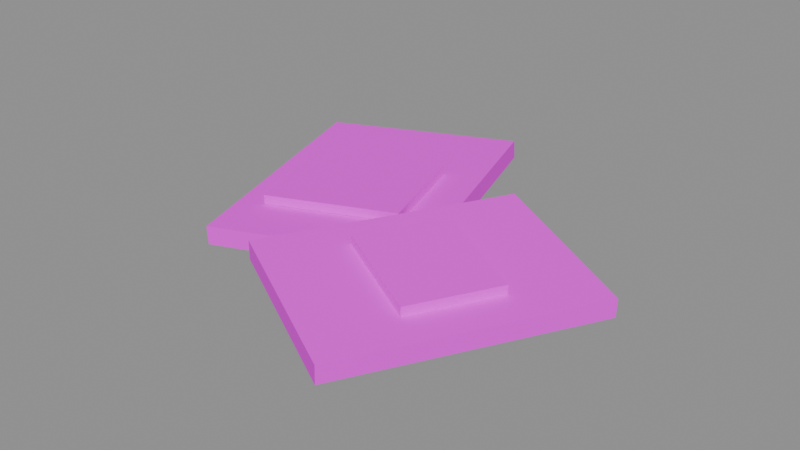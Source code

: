 # Source: waste_sachet.blend  (saved by Blender 4.2.68; exported with 4.5.12 LTS)
import bpy
from mathutils import Matrix  # noqa: F401  (used for matrix-valued properties, if any)

bpy.ops.wm.read_factory_settings(use_empty=True)
scene = bpy.context.scene
scene.name = 'Scene'

# ---- collections
col_anchors = bpy.data.collections.new('Anchors'); scene.collection.children.link(col_anchors)
col_world = bpy.data.collections.new('World'); scene.collection.children.link(col_world)

# ---- images (referenced by path relative to the original .blend; pixels are not part of the script)
import os
ASSET_DIR = os.environ.get("B2B_ASSET_DIR", "")  # directory of the original .blend (textures are referenced by path, not embedded)
HERE = os.path.dirname(os.path.abspath(__file__))  # packed textures are extracted next to this script under _unpacked/

def load_image(name, relpath, width, height, colorspace="sRGB"):
    """Load a texture the original file referenced (path relative to the .blend, or extracted next to this script)."""
    p = next((c for c in (os.path.join(HERE, relpath), os.path.join(ASSET_DIR, relpath)) if relpath and os.path.exists(c)), "")
    if p:
        img = bpy.data.images.load(p, check_existing=True)
        img.name = name
    else:  # same state as the original file: an image datablock whose file is absent (Cycles renders it pink)
        img = bpy.data.images.new(name, width, height)
        img.source = "FILE"
        img.filepath = "//" + (relpath or name)
    img.colorspace_settings.name = colorspace
    return img
img_palette_png = load_image('palette.png', 'palette.png', 1024, 1024, 'sRGB')

# ---- materials (node trees are filled in below, after node groups)
mat_tanghalanpalette = bpy.data.materials.new('TanghalanPalette')

# ---- material node trees
mat_tanghalanpalette.use_nodes = True; mat_tanghalanpalette.node_tree.nodes.clear()
_N = mat_tanghalanpalette.node_tree.nodes; _L = mat_tanghalanpalette.node_tree.links
n0 = _N.new('ShaderNodeBsdfPrincipled'); n0.name = 'Principled BSDF'; n0.location = (10, 300)
n0.inputs[2].default_value = 1.0
n1 = _N.new('ShaderNodeOutputMaterial'); n1.name = 'Material Output'; n1.location = (300, 300)
n2 = _N.new('ShaderNodeTexImage'); n2.name = 'Image Texture'; n2.location = (0, 0)
n2.image = img_palette_png
n2.interpolation = 'Closest'
_L.new(n0.outputs[0], n1.inputs[0])
_L.new(n2.outputs[0], n0.inputs[0])
n1.is_active_output = True

# ---- meshes
me_m__waste_sachet = bpy.data.meshes.new('M__waste_sachet')
me_m__waste_sachet.from_pydata([(0.06048, -0.0441, 0.01624), (0.02501, 0.07054, 0.01624), (0.06086, -0.04398, 0.008254), (0.0254, 0.07066, 0.008254), (-0.06086, 0.04398, 0.01175), (-0.0254, -0.07066, 0.01175), (-0.06048, 0.0441, 0.003756), (-0.02501, -0.07054, 0.003756), (-0.06086, 0.04398, 0.01175), (0.02501, 0.07054, 0.01624), (-0.0254, -0.07066, 0.01175), (0.06048, -0.0441, 0.01624), (-0.02501, -0.07054, 0.003756), (0.06086, -0.04398, 0.008254), (-0.06048, 0.0441, 0.003756), (0.0254, 0.07066, 0.008254), (-0.0254, -0.07066, 0.01175), (0.06048, -0.0441, 0.01624), (-0.02501, -0.07054, 0.003756), (0.06086, -0.04398, 0.008254), (0.02501, 0.07054, 0.01624), (-0.06086, 0.04398, 0.01175), (0.0254, 0.07066, 0.008254), (-0.06048, 0.0441, 0.003756), (0.03592, -0.02506, 0.0195), (0.02114, 0.02271, 0.0195), (0.03611, -0.025, 0.0155), (0.02133, 0.02277, 0.0155), (-0.03611, 0.004999, 0.0165), (-0.02133, -0.04277, 0.0165), (-0.03592, 0.005058, 0.0125), (-0.02114, -0.04271, 0.0125), (-0.03611, 0.004999, 0.0165), (0.02114, 0.02271, 0.0195), (-0.02133, -0.04277, 0.0165), (0.03592, -0.02506, 0.0195), (-0.02114, -0.04271, 0.0125), (0.03611, -0.025, 0.0155), (-0.03592, 0.005058, 0.0125), (0.02133, 0.02277, 0.0155), (-0.02133, -0.04277, 0.0165), (0.03592, -0.02506, 0.0195), (-0.02114, -0.04271, 0.0125), (0.03611, -0.025, 0.0155), (0.02114, 0.02271, 0.0195), (-0.03611, 0.004999, 0.0165), (0.02133, 0.02277, 0.0155), (-0.03592, 0.005058, 0.0125), (0.07888, -0.1175, 0.01559), (0.1316, -0.02099, 0.01559), (0.07846, -0.1173, 0.007609), (0.1312, -0.02076, 0.007609), (0.06154, 0.01729, 0.02039), (0.008802, -0.07924, 0.02039), (0.06112, 0.01752, 0.01241), (0.008381, -0.07901, 0.01241), (0.06154, 0.01729, 0.02039), (0.1316, -0.02099, 0.01559), (0.008802, -0.07924, 0.02039), (0.07888, -0.1175, 0.01559), (0.008381, -0.07901, 0.01241), (0.07846, -0.1173, 0.007609), (0.06112, 0.01752, 0.01241), (0.1312, -0.02076, 0.007609), (0.008802, -0.07924, 0.02039), (0.07888, -0.1175, 0.01559), (0.008381, -0.07901, 0.01241), (0.07846, -0.1173, 0.007609), (0.1316, -0.02099, 0.01559), (0.06154, 0.01729, 0.02039), (0.1312, -0.02076, 0.007609), (0.06112, 0.01752, 0.01241), (0.08242, -0.07957, 0.0205), (0.1016, -0.04447, 0.0205), (0.08221, -0.07946, 0.0165), (0.1014, -0.04435, 0.0165), (0.05779, -0.02054, 0.0235), (0.03862, -0.05565, 0.0235), (0.05758, -0.02043, 0.0195), (0.03841, -0.05553, 0.0195), (0.05779, -0.02054, 0.0235), (0.1016, -0.04447, 0.0205), (0.03862, -0.05565, 0.0235), (0.08242, -0.07957, 0.0205), (0.03841, -0.05553, 0.0195), (0.08221, -0.07946, 0.0165), (0.05758, -0.02043, 0.0195), (0.1014, -0.04435, 0.0165), (0.03862, -0.05565, 0.0235), (0.08242, -0.07957, 0.0205), (0.03841, -0.05553, 0.0195), (0.08221, -0.07946, 0.0165), (0.1016, -0.04447, 0.0205), (0.05779, -0.02054, 0.0235), (0.1014, -0.04435, 0.0165), (0.05758, -0.02043, 0.0195)], [], [(0, 2, 1), (2, 3, 1), (4, 6, 5), (6, 7, 5), (8, 10, 9), (10, 11, 9), (12, 14, 13), (14, 15, 13), (16, 18, 17), (18, 19, 17), (20, 22, 21), (22, 23, 21), (24, 26, 25), (26, 27, 25), (28, 30, 29), (30, 31, 29), (32, 34, 33), (34, 35, 33), (36, 38, 37), (38, 39, 37), (40, 42, 41), (42, 43, 41), (44, 46, 45), (46, 47, 45), (48, 50, 49), (50, 51, 49), (52, 54, 53), (54, 55, 53), (56, 58, 57), (58, 59, 57), (60, 62, 61), (62, 63, 61), (64, 66, 65), (66, 67, 65), (68, 70, 69), (70, 71, 69), (72, 74, 73), (74, 75, 73), (76, 78, 77), (78, 79, 77), (80, 82, 81), (82, 83, 81), (84, 86, 85), (86, 87, 85), (88, 90, 89), (90, 91, 89), (92, 94, 93), (94, 95, 93)])
_uv = me_m__waste_sachet.uv_layers.new(name='UVMap')
_uv.uv.foreach_set('vector', [0.3594, 0.9844, 0.3594, 0.9844, 0.3594, 0.9844, 0.3594, 0.9844, 0.3594, 0.9844, 0.3594, 0.9844, 0.3594, 0.9844, 0.3594, 0.9844, 0.3594, 0.9844, 0.3594, 0.9844, 0.3594, 0.9844, 0.3594, 0.9844, 0.3594, 0.9844, 0.3594, 0.9844, 0.3594, 0.9844, 0.3594, 0.9844, 0.3594, 0.9844, 0.3594, 0.9844, 0.3594, 0.9844, 0.3594, 0.9844, 0.3594, 0.9844, 0.3594, 0.9844, 0.3594, 0.9844, 0.3594, 0.9844, 0.3594, 0.9844, 0.3594, 0.9844, 0.3594, 0.9844, 0.3594, 0.9844, 0.3594, 0.9844, 0.3594, 0.9844, 0.3594, 0.9844, 0.3594, 0.9844, 0.3594, 0.9844, 0.3594, 0.9844, 0.3594, 0.9844, 0.3594, 0.9844, 0.7344, 0.9844, 0.7344, 0.9844, 0.7344, 0.9844, 0.7344, 0.9844, 0.7344, 0.9844, 0.7344, 0.9844, 0.7344, 0.9844, 0.7344, 0.9844, 0.7344, 0.9844, 0.7344, 0.9844, 0.7344, 0.9844, 0.7344, 0.9844, 0.7344, 0.9844, 0.7344, 0.9844, 0.7344, 0.9844, 0.7344, 0.9844, 0.7344, 0.9844, 0.7344, 0.9844, 0.7344, 0.9844, 0.7344, 0.9844, 0.7344, 0.9844, 0.7344, 0.9844, 0.7344, 0.9844, 0.7344, 0.9844, 0.7344, 0.9844, 0.7344, 0.9844, 0.7344, 0.9844, 0.7344, 0.9844, 0.7344, 0.9844, 0.7344, 0.9844, 0.7344, 0.9844, 0.7344, 0.9844, 0.7344, 0.9844, 0.7344, 0.9844, 0.7344, 0.9844, 0.7344, 0.9844, 0.8594, 0.8594, 0.8594, 0.8594, 0.8594, 0.8594, 0.8594, 0.8594, 0.8594, 0.8594, 0.8594, 0.8594, 0.8594, 0.8594, 0.8594, 0.8594, 0.8594, 0.8594, 0.8594, 0.8594, 0.8594, 0.8594, 0.8594, 0.8594, 0.8594, 0.8594, 0.8594, 0.8594, 0.8594, 0.8594, 0.8594, 0.8594, 0.8594, 0.8594, 0.8594, 0.8594, 0.8594, 0.8594, 0.8594, 0.8594, 0.8594, 0.8594, 0.8594, 0.8594, 0.8594, 0.8594, 0.8594, 0.8594, 0.8594, 0.8594, 0.8594, 0.8594, 0.8594, 0.8594, 0.8594, 0.8594, 0.8594, 0.8594, 0.8594, 0.8594, 0.8594, 0.8594, 0.8594, 0.8594, 0.8594, 0.8594, 0.8594, 0.8594, 0.8594, 0.8594, 0.8594, 0.8594, 0.5469, 0.9844, 0.5469, 0.9844, 0.5469, 0.9844, 0.5469, 0.9844, 0.5469, 0.9844, 0.5469, 0.9844, 0.5469, 0.9844, 0.5469, 0.9844, 0.5469, 0.9844, 0.5469, 0.9844, 0.5469, 0.9844, 0.5469, 0.9844, 0.5469, 0.9844, 0.5469, 0.9844, 0.5469, 0.9844, 0.5469, 0.9844, 0.5469, 0.9844, 0.5469, 0.9844, 0.5469, 0.9844, 0.5469, 0.9844, 0.5469, 0.9844, 0.5469, 0.9844, 0.5469, 0.9844, 0.5469, 0.9844, 0.5469, 0.9844, 0.5469, 0.9844, 0.5469, 0.9844, 0.5469, 0.9844, 0.5469, 0.9844, 0.5469, 0.9844, 0.5469, 0.9844, 0.5469, 0.9844, 0.5469, 0.9844, 0.5469, 0.9844, 0.5469, 0.9844, 0.5469, 0.9844])
me_m__waste_sachet.materials.append(mat_tanghalanpalette)
me_m__waste_sachet.update()
me_m__waste_sachet.normals_split_custom_set([tuple(v) for v in zip(*[iter([0.9541, 0.2952, 0.04998, 0.9541, 0.2952, 0.04998, 0.9541, 0.2952, 0.04998, 0.9541, 0.2952, 0.04998, 0.9541, 0.2952, 0.04998, 0.9541, 0.2952, 0.04998, -0.9541, -0.2952, -0.04998, -0.9541, -0.2952, -0.04998, -0.9541, -0.2952, -0.04998, -0.9541, -0.2952, -0.04998, -0.9541, -0.2952, -0.04998, -0.9541, -0.2952, -0.04998, -0.04775, -0.01477, 0.9988, -0.04775, -0.01477, 0.9988, -0.04775, -0.01477, 0.9988, -0.04775, -0.01477, 0.9988, -0.04775, -0.01477, 0.9988, -0.04775, -0.01477, 0.9988, 0.04775, 0.01477, -0.9988, 0.04775, 0.01477, -0.9988, 0.04775, 0.01477, -0.9988, 0.04775, 0.01477, -0.9988, 0.04775, 0.01477, -0.9988, 0.04775, 0.01477, -0.9988, 0.2955, -0.9553, 0.0, 0.2955, -0.9553, 0.0, 0.2955, -0.9553, 0.0, 0.2955, -0.9553, -2.173e-07, 0.2955, -0.9553, -2.173e-07, 0.2955, -0.9553, -2.173e-07, -0.2955, 0.9553, 0.0, -0.2955, 0.9553, 0.0, -0.2955, 0.9553, 0.0, -0.2955, 0.9553, 2.173e-07, -0.2955, 0.9553, 2.173e-07, -0.2955, 0.9553, 2.173e-07, 0.9541, 0.2952, 0.04998, 0.9541, 0.2952, 0.04998, 0.9541, 0.2952, 0.04998, 0.9541, 0.2952, 0.04998, 0.9541, 0.2952, 0.04998, 0.9541, 0.2952, 0.04998, -0.9541, -0.2952, -0.04998, -0.9541, -0.2952, -0.04998, -0.9541, -0.2952, -0.04998, -0.9541, -0.2952, -0.04998, -0.9541, -0.2952, -0.04998, -0.9541, -0.2952, -0.04998, -0.04775, -0.01477, 0.9988, -0.04775, -0.01477, 0.9988, -0.04775, -0.01477, 0.9988, -0.04775, -0.01477, 0.9988, -0.04775, -0.01477, 0.9988, -0.04775, -0.01477, 0.9988, 0.04775, 0.01477, -0.9988, 0.04775, 0.01477, -0.9988, 0.04775, 0.01477, -0.9988, 0.04775, 0.01477, -0.9988, 0.04775, 0.01477, -0.9988, 0.04775, 0.01477, -0.9988, 0.2955, -0.9553, 9.701e-07, 0.2955, -0.9553, 9.701e-07, 0.2955, -0.9553, 9.701e-07, 0.2955, -0.9553, -7.655e-07, 0.2955, -0.9553, -7.655e-07, 0.2955, -0.9553, -7.655e-07, -0.2955, 0.9553, -4.851e-07, -0.2955, 0.9553, -4.851e-07, -0.2955, 0.9553, -4.851e-07, -0.2955, 0.9553, 2.624e-07, -0.2955, 0.9553, 2.624e-07, -0.2955, 0.9553, 2.624e-07, 0.876, -0.4786, -0.05996, 0.876, -0.4786, -0.05996, 0.876, -0.4786, -0.05996, 0.876, -0.4786, -0.05996, 0.876, -0.4786, -0.05996, 0.876, -0.4786, -0.05996, -0.876, 0.4786, 0.05996, -0.876, 0.4786, 0.05996, -0.876, 0.4786, 0.05996, -0.876, 0.4786, 0.05996, -0.876, 0.4786, 0.05996, -0.876, 0.4786, 0.05996, 0.05262, -0.02875, 0.9982, 0.05262, -0.02875, 0.9982, 0.05262, -0.02875, 0.9982, 0.05262, -0.02875, 0.9982, 0.05262, -0.02875, 0.9982, 0.05262, -0.02875, 0.9982, -0.05262, 0.02875, -0.9982, -0.05262, 0.02875, -0.9982, -0.05262, 0.02875, -0.9982, -0.05262, 0.02875, -0.9982, -0.05262, 0.02875, -0.9982, -0.05262, 0.02875, -0.9982, -0.4794, -0.8776, 1.455e-06, -0.4794, -0.8776, 1.455e-06, -0.4794, -0.8776, 1.455e-06, -0.4794, -0.8776, -1.819e-06, -0.4794, -0.8776, -1.819e-06, -0.4794, -0.8776, -1.819e-06, 0.4794, 0.8776, -4.547e-08, 0.4794, 0.8776, -4.547e-08, 0.4794, 0.8776, -4.547e-08, 0.4794, 0.8776, -7.105e-09, 0.4794, 0.8776, -7.105e-09, 0.4794, 0.8776, -7.105e-09, 0.876, -0.4786, -0.05996, 0.876, -0.4786, -0.05996, 0.876, -0.4786, -0.05996, 0.876, -0.4786, -0.05996, 0.876, -0.4786, -0.05996, 0.876, -0.4786, -0.05996, -0.876, 0.4786, 0.05996, -0.876, 0.4786, 0.05996, -0.876, 0.4786, 0.05996, -0.876, 0.4786, 0.05996, -0.876, 0.4786, 0.05996, -0.876, 0.4786, 0.05996, 0.05262, -0.02875, 0.9982, 0.05262, -0.02875, 0.9982, 0.05262, -0.02875, 0.9982, 0.05262, -0.02875, 0.9982, 0.05262, -0.02875, 0.9982, 0.05262, -0.02875, 0.9982, -0.05262, 0.02875, -0.9982, -0.05262, 0.02875, -0.9982, -0.05262, 0.02875, -0.9982, -0.05262, 0.02875, -0.9982, -0.05262, 0.02875, -0.9982, -0.05262, 0.02875, -0.9982, -0.4794, -0.8776, 0.0, -0.4794, -0.8776, 0.0, -0.4794, -0.8776, 0.0, -0.4794, -0.8776, -5.639e-07, -0.4794, -0.8776, -5.639e-07, -0.4794, -0.8776, -5.639e-07, 0.4794, 0.8776, 0.0, 0.4794, 0.8776, 0.0, 0.4794, 0.8776, 0.0, 0.4794, 0.8776, -9.368e-07, 0.4794, 0.8776, -9.368e-07, 0.4794, 0.8776, -9.368e-07])] * 3)])

# ---- objects
ob_cal__o = bpy.data.objects.new('CAL__O', None)
ob_cal__x = bpy.data.objects.new('CAL__X', None)
ob_cal__y = bpy.data.objects.new('CAL__Y', None)
ob_cal__z = bpy.data.objects.new('CAL__Z', None)
ob_m__waste_sachet = bpy.data.objects.new('M__waste_sachet', me_m__waste_sachet)

# ---- transforms, parenting, visibility, modifiers, constraints
ob_cal__o.location = (0.0, 0.0, 0.0)
ob_cal__o.rotation_mode = 'QUATERNION'
ob_cal__o.rotation_quaternion = (1.0, 0.0, 0.0, 0.0)
ob_cal__o.empty_display_size = 0.15
ob_cal__x.location = (1.0, 0.0, 0.0)
ob_cal__x.rotation_mode = 'QUATERNION'
ob_cal__x.rotation_quaternion = (1.0, 0.0, 0.0, 0.0)
ob_cal__x.empty_display_size = 0.15
ob_cal__y.location = (0.0, 0.0, 1.0)
ob_cal__y.rotation_mode = 'QUATERNION'
ob_cal__y.rotation_quaternion = (1.0, 0.0, 0.0, 0.0)
ob_cal__y.empty_display_size = 0.15
ob_cal__z.location = (0.0, -1.0, 0.0)
ob_cal__z.rotation_mode = 'QUATERNION'
ob_cal__z.rotation_quaternion = (1.0, 0.0, 0.0, 0.0)
ob_cal__z.empty_display_size = 0.15
ob_m__waste_sachet.location = (0.0, 0.0, 0.0)
ob_m__waste_sachet.rotation_mode = 'QUATERNION'
ob_m__waste_sachet.rotation_quaternion = (1.0, 0.0, 0.0, 0.0)

# ---- collection membership
col_anchors.objects.link(ob_cal__o)
col_anchors.objects.link(ob_cal__x)
col_anchors.objects.link(ob_cal__y)
col_anchors.objects.link(ob_cal__z)
col_world.objects.link(ob_m__waste_sachet)

# ---- scene / render settings (as saved in the file)
scene.frame_start = 1; scene.frame_end = 250; scene.frame_set(1)
scene.render.engine = 'BLENDER_EEVEE_NEXT'
bpy.context.view_layer.update()

# ---- added for rendering (the .blend has no active camera and no usable light): camera, sun + grey world if the file has none
cam_auto = bpy.data.cameras.new('AutoCamera')
cam_auto.lens = 50.0
cam_auto.sensor_width = 36.0
cam_auto.clip_end = 1000.0
ob_auto_camera = bpy.data.objects.new('AutoCamera', cam_auto)
scene.collection.objects.link(ob_auto_camera)
ob_auto_camera.location = (0.285107, -0.323104, 0.213407)
ob_auto_camera.rotation_euler = (1.09748, -7.21219e-08, 0.694738)
scene.camera = ob_auto_camera
light_auto_sun = bpy.data.lights.new('AutoSun', 'SUN')
light_auto_sun.energy = 3.0
light_auto_sun.angle = 0.0523599
ob_auto_sun = bpy.data.objects.new('AutoSun', light_auto_sun)
scene.collection.objects.link(ob_auto_sun)
ob_auto_sun.rotation_euler = (0.872665, 0.174533, 0.523599)
if scene.world is None:
    world_auto = bpy.data.worlds.new('AutoWorld')
    world_auto.color = (0.3, 0.3, 0.3)
    scene.world = world_auto
bpy.context.view_layer.update()
